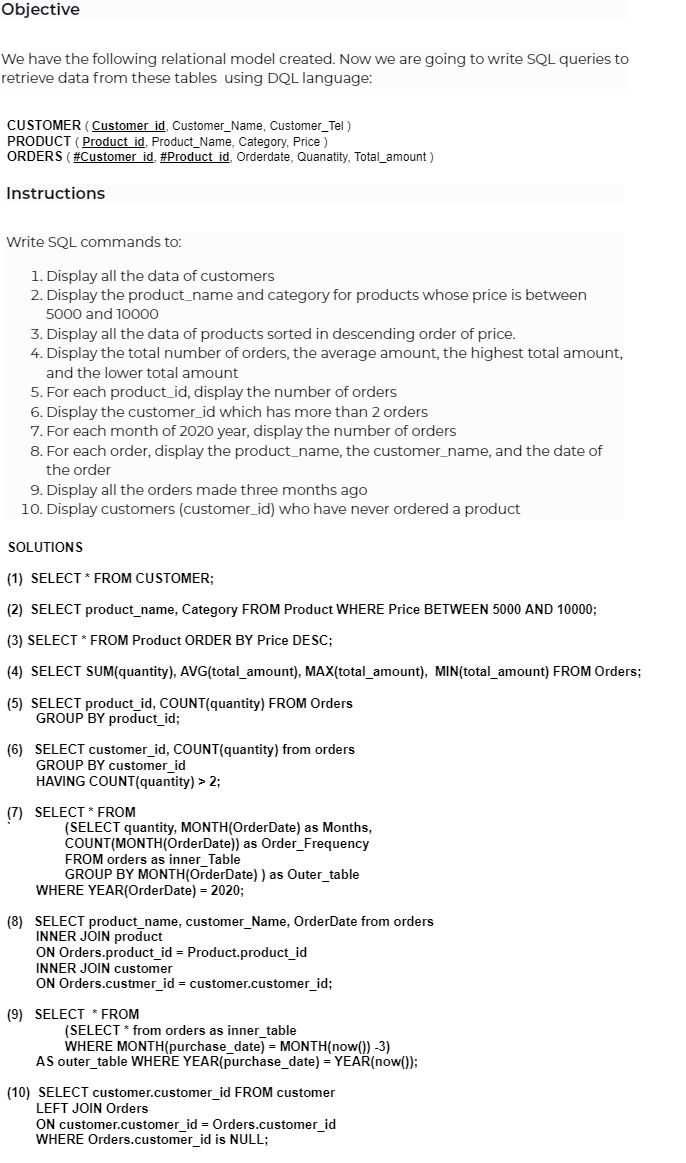

The diagram above was exported from draw.io. Its source (the exported page's mxGraphModel, read from the mxfile embedded in the PNG):
<mxGraphModel dx="1037" dy="579" grid="1" gridSize="10" guides="1" tooltips="1" connect="1" arrows="1" fold="1" page="1" pageScale="1" pageWidth="827" pageHeight="1169" math="0" shadow="0">
  <root>
    <mxCell id="0" />
    <mxCell id="1" parent="0" />
    <mxCell id="XIOmAr_cnnLqRLFTwAre-1" value="&lt;div style=&quot;background-repeat: no-repeat; box-sizing: border-box; font-family: Montserrat; font-size: 16px; font-weight: 600; line-height: 1.2; color: rgb(15, 15, 25); margin-bottom: 30px; text-align: start; background-color: rgb(252, 252, 252);&quot; class=&quot;title&quot;&gt;&lt;span style=&quot;background-repeat: no-repeat; box-sizing: border-box; font-family: inherit !important;&quot;&gt;Objective&lt;/span&gt;&lt;/div&gt;&lt;div style=&quot;background-repeat: no-repeat; box-sizing: border-box; font-family: Montserrat; font-size: 14px; line-height: 1.39; color: rgb(15, 15, 25); text-align: start; background-color: rgb(252, 252, 252);&quot; class=&quot;checkpoint-content&quot;&gt;&lt;p style=&quot;background-repeat: no-repeat; box-sizing: border-box; margin-top: 0px; margin-bottom: 1em; font-family: inherit !important;&quot;&gt;We have the following relational model created. Now we are going to write SQL queries to retrieve data from these tables&amp;nbsp; using DQL language:&lt;/p&gt;&lt;/div&gt;" style="text;html=1;strokeColor=none;fillColor=none;align=center;verticalAlign=middle;whiteSpace=wrap;rounded=0;" vertex="1" parent="1">
      <mxGeometry x="35" y="10" width="630" height="100" as="geometry" />
    </mxCell>
    <mxCell id="XIOmAr_cnnLqRLFTwAre-2" value="&lt;b&gt;&lt;font style=&quot;font-size: 13px;&quot;&gt;CUSTOMER &lt;/font&gt;&lt;/b&gt;(&amp;nbsp;&lt;b&gt;&lt;u&gt;Customer_id&lt;/u&gt;&lt;/b&gt;, Customer_Name, Customer_Tel )&lt;br&gt;&lt;b&gt;&lt;font style=&quot;font-size: 13px;&quot;&gt;PRODUCT &lt;/font&gt;&lt;/b&gt;( &lt;b&gt;&lt;u&gt;Product_id&lt;/u&gt;&lt;/b&gt;, Product_Name, Category, Price )&lt;br&gt;&lt;b&gt;&lt;font style=&quot;font-size: 13px;&quot;&gt;ORDERS &lt;/font&gt;&lt;/b&gt;( &lt;b&gt;&lt;u&gt;#Customer_id&lt;/u&gt;&lt;/b&gt;, &lt;b&gt;&lt;u&gt;#Product_id&lt;/u&gt;&lt;/b&gt;, Orderdate, Quanatity, Total_amount )" style="text;html=1;strokeColor=none;fillColor=none;align=left;verticalAlign=middle;whiteSpace=wrap;rounded=0;" vertex="1" parent="1">
      <mxGeometry x="40" y="110" width="610" height="80" as="geometry" />
    </mxCell>
    <mxCell id="XIOmAr_cnnLqRLFTwAre-3" value="&#10;&lt;div style=&quot;background-repeat: no-repeat; box-sizing: border-box; font-family: Montserrat; font-size: 16px; font-weight: 600; line-height: 1.2; color: rgb(15, 15, 25); margin-bottom: 30px; font-style: normal; font-variant-ligatures: normal; font-variant-caps: normal; letter-spacing: normal; orphans: 2; text-align: start; text-indent: 0px; text-transform: none; widows: 2; word-spacing: 0px; -webkit-text-stroke-width: 0px; background-color: rgb(252, 252, 252); text-decoration-thickness: initial; text-decoration-style: initial; text-decoration-color: initial;&quot; class=&quot;title&quot;&gt;&lt;span style=&quot;background-repeat: no-repeat; box-sizing: border-box; font-family: inherit !important;&quot;&gt;Instructions&lt;/span&gt;&lt;/div&gt;&lt;div style=&quot;background-repeat: no-repeat; box-sizing: border-box; font-family: Montserrat; font-size: 14px; line-height: 1.39; color: rgb(15, 15, 25); font-style: normal; font-variant-ligatures: normal; font-variant-caps: normal; font-weight: 400; letter-spacing: normal; orphans: 2; text-align: start; text-indent: 0px; text-transform: none; widows: 2; word-spacing: 0px; -webkit-text-stroke-width: 0px; background-color: rgb(252, 252, 252); text-decoration-thickness: initial; text-decoration-style: initial; text-decoration-color: initial;&quot; class=&quot;checkpoint-content&quot;&gt;&lt;p style=&quot;background-repeat: no-repeat; box-sizing: border-box; margin-top: 0px; margin-bottom: 1em; font-family: inherit !important;&quot;&gt;Write SQL commands to:&lt;/p&gt;&lt;ol style=&quot;background-repeat: no-repeat; box-sizing: border-box; margin-top: 0px; margin-bottom: 1em; font-family: inherit !important;&quot;&gt;&lt;li style=&quot;background-repeat: no-repeat; box-sizing: border-box; font-family: inherit !important;&quot;&gt;Display all the data of customers&lt;/li&gt;&lt;li style=&quot;background-repeat: no-repeat; box-sizing: border-box; font-family: inherit !important;&quot;&gt;Display the product_name and category for products whose price is between 5000 and 10000&lt;/li&gt;&lt;li style=&quot;background-repeat: no-repeat; box-sizing: border-box; font-family: inherit !important;&quot;&gt;Display all the data of products sorted in descending order of price.&lt;/li&gt;&lt;li style=&quot;background-repeat: no-repeat; box-sizing: border-box; font-family: inherit !important;&quot;&gt;Display the total number of orders, the average amount, the highest total amount, and the lower total amount&lt;/li&gt;&lt;li style=&quot;background-repeat: no-repeat; box-sizing: border-box; font-family: inherit !important;&quot;&gt;For each product_id, display the number of orders&lt;/li&gt;&lt;li style=&quot;background-repeat: no-repeat; box-sizing: border-box; font-family: inherit !important;&quot;&gt;Display the customer_id which has more than 2 orders&lt;/li&gt;&lt;li style=&quot;background-repeat: no-repeat; box-sizing: border-box; font-family: inherit !important;&quot;&gt;For each month of 2020 year, display the number of orders&lt;/li&gt;&lt;li style=&quot;background-repeat: no-repeat; box-sizing: border-box; font-family: inherit !important;&quot;&gt;For each order, display the product_name, the customer_name, and the date of the order&lt;/li&gt;&lt;li style=&quot;background-repeat: no-repeat; box-sizing: border-box; font-family: inherit !important;&quot;&gt;Display all the orders made three months ago&lt;/li&gt;&lt;li style=&quot;background-repeat: no-repeat; box-sizing: border-box; font-family: inherit !important;&quot;&gt;Display customers (customer_id) who have never ordered a product&lt;/li&gt;&lt;/ol&gt;&lt;/div&gt;&#10;&#10;" style="text;html=1;strokeColor=none;fillColor=none;align=center;verticalAlign=middle;whiteSpace=wrap;rounded=0;fontSize=13;" vertex="1" parent="1">
      <mxGeometry x="40" y="210" width="620" height="330" as="geometry" />
    </mxCell>
    <mxCell id="XIOmAr_cnnLqRLFTwAre-4" value="&lt;b&gt;SOLUTIONS&lt;br&gt;&lt;br&gt;(1)&amp;nbsp; SELECT * FROM CUSTOMER;&lt;br&gt;&lt;br&gt;(2)&amp;nbsp; SELECT product_name, Category FROM Product WHERE Price BETWEEN 5000 AND 10000;&amp;nbsp;&lt;br&gt;&lt;br&gt;(3) SELECT * FROM Product ORDER BY Price DESC;&lt;br&gt;&lt;br&gt;(4)&amp;nbsp;&amp;nbsp;&lt;span style=&quot;background-color: initial;&quot;&gt;SELECT SUM(quantity), AVG(total_amount), MAX(total_amount),&amp;nbsp;&amp;nbsp;&lt;/span&gt;&lt;/b&gt;&lt;b style=&quot;background-color: initial;&quot;&gt;MIN(total_amount) FROM Orders;&lt;/b&gt;&lt;b&gt;&lt;span style=&quot;background-color: initial;&quot;&gt;&lt;br&gt;&lt;/span&gt;&lt;/b&gt;&lt;div&gt;&lt;b&gt;&lt;br&gt;&lt;/b&gt;&lt;/div&gt;&lt;div&gt;&lt;b&gt;(5)&amp;nbsp;&amp;nbsp;&lt;/b&gt;&lt;span style=&quot;background-color: initial;&quot;&gt;&lt;b&gt;SELECT product_id, COUNT(quantity) FROM Orders&amp;nbsp;&lt;/b&gt;&lt;/span&gt;&lt;/div&gt;&lt;div&gt;&lt;b style=&quot;background-color: initial;&quot;&gt;&lt;span style=&quot;&quot;&gt;&#09;&lt;/span&gt;&lt;span style=&quot;&quot;&gt;&#09;&lt;/span&gt;&lt;span style=&quot;white-space: pre;&quot;&gt;&#09;&lt;/span&gt;GROUP BY&amp;nbsp;product_id;&lt;/b&gt;&lt;/div&gt;&lt;div&gt;&lt;b style=&quot;background-color: initial;&quot;&gt;&lt;br&gt;&lt;/b&gt;&lt;/div&gt;&lt;div&gt;&lt;b style=&quot;background-color: initial;&quot;&gt;(6)&amp;nbsp;&amp;nbsp;&lt;/b&gt;&lt;span style=&quot;background-color: initial;&quot;&gt;&lt;b&gt;&amp;nbsp;SELECT customer_id, COUNT(quantity) from orders&amp;nbsp;&lt;/b&gt;&lt;/span&gt;&lt;/div&gt;&lt;div&gt;&lt;b style=&quot;background-color: initial;&quot;&gt;&lt;span style=&quot;&quot;&gt;&#09;&lt;/span&gt;&lt;span style=&quot;&quot;&gt;&#09;&lt;/span&gt;&lt;span style=&quot;white-space: pre;&quot;&gt;&#09;&lt;/span&gt;GROUP BY&amp;nbsp;customer_id&amp;nbsp;&lt;/b&gt;&lt;/div&gt;&lt;b style=&quot;background-color: initial;&quot;&gt;&lt;span style=&quot;white-space: pre;&quot;&gt;&#09;&lt;/span&gt;HAVING&amp;nbsp;COUNT(quantity) &amp;gt; 2;&lt;/b&gt;&lt;div&gt;&lt;b style=&quot;background-color: initial;&quot;&gt;&lt;br&gt;&lt;/b&gt;&lt;/div&gt;&lt;div&gt;&lt;b style=&quot;background-color: initial;&quot;&gt;(7)&amp;nbsp; &amp;nbsp;&lt;/b&gt;&lt;span style=&quot;background-color: initial;&quot;&gt;&lt;b&gt;SELECT * FROM&amp;nbsp;&lt;/b&gt;&lt;/span&gt;&lt;/div&gt;&lt;div&gt;&lt;span style=&quot;background-color: initial;&quot;&gt;&lt;b&gt;`&lt;span style=&quot;white-space: pre;&quot;&gt;&#09;&lt;/span&gt;&lt;span style=&quot;white-space: pre;&quot;&gt;&#09;&lt;/span&gt;(SELECT quantity, MONTH(OrderDate) as Months,&lt;/b&gt;&lt;/span&gt;&lt;/div&gt;&lt;div&gt;&lt;b&gt;&amp;nbsp;&lt;span style=&quot;white-space: pre;&quot;&gt;&#09;&lt;span style=&quot;white-space: pre;&quot;&gt;&#09;&lt;/span&gt;&lt;/span&gt;COUNT(MONTH(OrderDate)) as Order_Frequency&lt;/b&gt;&lt;/div&gt;&lt;div&gt;&lt;b&gt;&lt;span style=&quot;white-space: pre;&quot;&gt;&#09;&lt;span style=&quot;white-space: pre;&quot;&gt;&#09;&lt;/span&gt;&lt;/span&gt;FROM orders as inner_Table&lt;/b&gt;&lt;/div&gt;&lt;div&gt;&lt;b&gt;&lt;span style=&quot;white-space: pre;&quot;&gt;&#09;&lt;span style=&quot;white-space: pre;&quot;&gt;&#09;&lt;/span&gt;&lt;/span&gt;GROUP BY MONTH(OrderDate) ) as Outer_table&lt;/b&gt;&lt;/div&gt;&lt;div&gt;&lt;b&gt;&lt;span style=&quot;white-space: pre;&quot;&gt;&#09;&lt;/span&gt;WHERE YEAR(OrderDate) = 2020;&lt;/b&gt;&lt;/div&gt;&lt;div&gt;&lt;b style=&quot;background-color: initial;&quot;&gt;&lt;br&gt;&lt;/b&gt;&lt;/div&gt;&lt;div&gt;&lt;b style=&quot;background-color: initial;&quot;&gt;(8)&amp;nbsp; &amp;nbsp;&lt;/b&gt;&lt;span style=&quot;background-color: initial;&quot;&gt;&lt;b&gt;SELECT product_name, customer_Name, OrderDate from orders&lt;/b&gt;&lt;/span&gt;&lt;/div&gt;&lt;div&gt;&lt;b&gt;&lt;span style=&quot;white-space: pre;&quot;&gt;&#09;&lt;/span&gt;INNER JOIN product&lt;/b&gt;&lt;/div&gt;&lt;div&gt;&lt;b&gt;&lt;span style=&quot;white-space: pre;&quot;&gt;&#09;&lt;/span&gt;ON&amp;nbsp;Orders.product_id = Product.product_id&lt;/b&gt;&lt;/div&gt;&lt;div&gt;&lt;b&gt;&lt;span style=&quot;white-space: pre;&quot;&gt;&#09;&lt;/span&gt;INNER JOIN&amp;nbsp;customer&lt;/b&gt;&lt;/div&gt;&lt;div&gt;&lt;b&gt;&lt;span style=&quot;white-space: pre;&quot;&gt;&#09;&lt;/span&gt;ON&amp;nbsp;Orders.custmer_id = customer.customer_id;&lt;/b&gt;&lt;/div&gt;&lt;div&gt;&lt;br&gt;&lt;/div&gt;&lt;div&gt;&lt;b&gt;(9)&amp;nbsp; &amp;nbsp;&lt;span style=&quot;background-color: initial;&quot;&gt;SELECT&amp;nbsp; * FROM&amp;nbsp;&lt;/span&gt;&lt;/b&gt;&lt;/div&gt;&lt;div&gt;&lt;span style=&quot;background-color: initial;&quot;&gt;&lt;b&gt;&lt;span style=&quot;white-space: pre;&quot;&gt;&#09;&lt;/span&gt;&lt;span style=&quot;white-space: pre;&quot;&gt;&#09;&lt;/span&gt;(&lt;/b&gt;&lt;/span&gt;&lt;b style=&quot;background-color: initial;&quot;&gt;SELECT * from orders as inner_table&lt;/b&gt;&lt;/div&gt;&lt;div&gt;&lt;b&gt;&lt;span style=&quot;white-space: pre;&quot;&gt;&#09;&lt;/span&gt;&lt;span style=&quot;white-space: pre;&quot;&gt;&#09;&lt;/span&gt;WHERE&amp;nbsp;MONTH(purchase_date) = MONTH(now()) -3)&amp;nbsp;&amp;nbsp;&lt;/b&gt;&lt;/div&gt;&lt;div&gt;&lt;b style=&quot;background-color: initial;&quot;&gt;&lt;span style=&quot;white-space: pre;&quot;&gt;&#09;&lt;/span&gt;AS&amp;nbsp;outer_table&amp;nbsp;&lt;/b&gt;&lt;b style=&quot;background-color: initial;&quot;&gt;WHERE&amp;nbsp;YEAR(purchase_date) = YEAR(now());&amp;nbsp;&lt;/b&gt;&lt;/div&gt;&lt;div&gt;&lt;b style=&quot;background-color: initial;&quot;&gt;&lt;br&gt;&lt;/b&gt;&lt;/div&gt;&lt;div&gt;&lt;b style=&quot;background-color: initial;&quot;&gt;(10)&amp;nbsp;&amp;nbsp;&lt;/b&gt;&lt;span style=&quot;background-color: initial;&quot;&gt;&lt;b&gt;SELECT customer.customer_id FROM customer&lt;/b&gt;&lt;/span&gt;&lt;/div&gt;&lt;div&gt;&lt;b&gt;&lt;span style=&quot;white-space: pre;&quot;&gt;&#09;&lt;/span&gt;LEFT JOIN Orders&lt;/b&gt;&lt;/div&gt;&lt;div&gt;&lt;b&gt;&lt;span style=&quot;white-space: pre;&quot;&gt;&#09;&lt;/span&gt;ON customer.customer_id = Orders.customer_id&lt;/b&gt;&lt;/div&gt;&lt;div&gt;&lt;b&gt;&lt;span style=&quot;white-space: pre;&quot;&gt;&#09;&lt;/span&gt;WHERE Orders.customer_id is NULL;&lt;/b&gt;&lt;/div&gt;&lt;div&gt;&lt;br&gt;&lt;/div&gt;" style="text;html=1;strokeColor=none;fillColor=none;align=left;verticalAlign=middle;whiteSpace=wrap;rounded=0;fontSize=13;" vertex="1" parent="1">
      <mxGeometry x="40" y="560" width="680" height="600" as="geometry" />
    </mxCell>
  </root>
</mxGraphModel>